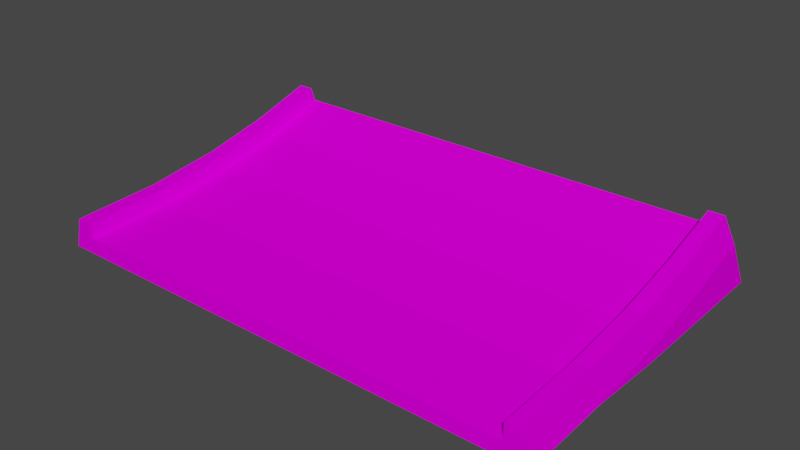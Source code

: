 # Source: jumpend_very_smol.blend  (saved by Blender 3.3.6; exported with 4.5.12 LTS)
import bpy
from mathutils import Matrix  # noqa: F401  (used for matrix-valued properties, if any)

bpy.ops.wm.read_factory_settings(use_empty=True)
scene = bpy.context.scene
scene.name = 'Scene'

# ---- collections
col_collection = bpy.data.collections.new('Collection'); scene.collection.children.link(col_collection)

# ---- images (referenced by path relative to the original .blend; pixels are not part of the script)
import os
ASSET_DIR = os.environ.get("B2B_ASSET_DIR", "")  # directory of the original .blend (textures are referenced by path, not embedded)
HERE = os.path.dirname(os.path.abspath(__file__))  # packed textures are extracted next to this script under _unpacked/

def load_image(name, relpath, width, height, colorspace="sRGB"):
    """Load a texture the original file referenced (path relative to the .blend, or extracted next to this script)."""
    p = next((c for c in (os.path.join(HERE, relpath), os.path.join(ASSET_DIR, relpath)) if relpath and os.path.exists(c)), "")
    if p:
        img = bpy.data.images.load(p, check_existing=True)
        img.name = name
    else:  # same state as the original file: an image datablock whose file is absent (Cycles renders it pink)
        img = bpy.data.images.new(name, width, height)
        img.source = "FILE"
        img.filepath = "//" + (relpath or name)
    img.colorspace_settings.name = colorspace
    return img
img_trackset00_trk_sidewall_sand_png_001 = load_image('trackset00_trk_sidewall_sand.png.001', 'trackset00_trk_sidewall_sand.png', 1024, 1024, 'sRGB')
img_trackset00_trk_startline_png_001 = load_image('trackset00_trk_startline.png.001', 'trackset00_trk_startline.png', 1024, 1024, 'sRGB')
img_trackset00_trk_c2_hill_png_001 = load_image('trackset00_trk_c2_hill.png.001', 'trackset00_trk_c2_hill.png', 1024, 1024, 'sRGB')
img_trackset00_trk_c2_inout_png_001 = load_image('trackset00_trk_c2_inout.png.001', 'trackset00_trk_c2_inout.png', 1024, 1024, 'sRGB')

# ---- materials (node trees are filled in below, after node groups)
mat_trackset00_trk_sidewall_sand = bpy.data.materials.new('trackset00_trk_sidewall_sand')
mat_trackset00_trk_sidewall_sand.alpha_threshold = 0.0
mat_trackset00_trk_sidewall_sand.use_transparent_shadow = False
mat_trackset00_trk_sidewall_sand.diffuse_color = (1.0, 1.0, 1.0, 1.0)
mat_trackset00_trk_sidewall_sand.roughness = 0.5
mat_trackset00_trk_startline = bpy.data.materials.new('trackset00_trk_startline')
mat_trackset00_trk_startline.alpha_threshold = 0.0
mat_trackset00_trk_startline.use_transparent_shadow = False
mat_trackset00_trk_startline.diffuse_color = (1.0, 1.0, 1.0, 1.0)
mat_trackset00_trk_startline.roughness = 0.5
mat_trackset00_trk_c2_hill = bpy.data.materials.new('trackset00_trk_c2_hill')
mat_trackset00_trk_c2_hill.alpha_threshold = 0.0
mat_trackset00_trk_c2_hill.use_transparent_shadow = False
mat_trackset00_trk_c2_hill.diffuse_color = (1.0, 1.0, 1.0, 1.0)
mat_trackset00_trk_c2_hill.roughness = 0.5
mat_trackset00_trk_c2_inout = bpy.data.materials.new('trackset00_trk_c2_inout')
mat_trackset00_trk_c2_inout.alpha_threshold = 0.0
mat_trackset00_trk_c2_inout.use_transparent_shadow = False
mat_trackset00_trk_c2_inout.diffuse_color = (1.0, 1.0, 1.0, 1.0)
mat_trackset00_trk_c2_inout.roughness = 0.5

# ---- material node trees
mat_trackset00_trk_sidewall_sand.use_nodes = True; mat_trackset00_trk_sidewall_sand.node_tree.nodes.clear()
_N = mat_trackset00_trk_sidewall_sand.node_tree.nodes; _L = mat_trackset00_trk_sidewall_sand.node_tree.links
n0 = _N.new('ShaderNodeBsdfDiffuse'); n0.name = 'Diffuse BSDF'; n0.location = (0, 0)
n1 = _N.new('ShaderNodeTexImage'); n1.name = 'Image Texture'; n1.location = (0, 0)
n1.image = img_trackset00_trk_sidewall_sand_png_001
n2 = _N.new('ShaderNodeOutputMaterial'); n2.name = 'Material Output'; n2.location = (0, 0)
_L.new(n0.outputs[0], n2.inputs[0])
_L.new(n1.outputs[0], n0.inputs[0])
n2.is_active_output = True
mat_trackset00_trk_startline.use_nodes = True; mat_trackset00_trk_startline.node_tree.nodes.clear()
_N = mat_trackset00_trk_startline.node_tree.nodes; _L = mat_trackset00_trk_startline.node_tree.links
n0 = _N.new('ShaderNodeBsdfDiffuse'); n0.name = 'Diffuse BSDF'; n0.location = (0, 0)
n1 = _N.new('ShaderNodeTexImage'); n1.name = 'Image Texture'; n1.location = (0, 0)
n1.image = img_trackset00_trk_startline_png_001
n2 = _N.new('ShaderNodeOutputMaterial'); n2.name = 'Material Output'; n2.location = (0, 0)
_L.new(n0.outputs[0], n2.inputs[0])
_L.new(n1.outputs[0], n0.inputs[0])
n2.is_active_output = True
mat_trackset00_trk_c2_hill.use_nodes = True; mat_trackset00_trk_c2_hill.node_tree.nodes.clear()
_N = mat_trackset00_trk_c2_hill.node_tree.nodes; _L = mat_trackset00_trk_c2_hill.node_tree.links
n0 = _N.new('ShaderNodeBsdfDiffuse'); n0.name = 'Diffuse BSDF'; n0.location = (0, 0)
n1 = _N.new('ShaderNodeTexImage'); n1.name = 'Image Texture'; n1.location = (0, 0)
n1.image = img_trackset00_trk_c2_hill_png_001
n2 = _N.new('ShaderNodeOutputMaterial'); n2.name = 'Material Output'; n2.location = (0, 0)
_L.new(n0.outputs[0], n2.inputs[0])
_L.new(n1.outputs[0], n0.inputs[0])
n2.is_active_output = True
mat_trackset00_trk_c2_inout.use_nodes = True; mat_trackset00_trk_c2_inout.node_tree.nodes.clear()
_N = mat_trackset00_trk_c2_inout.node_tree.nodes; _L = mat_trackset00_trk_c2_inout.node_tree.links
n0 = _N.new('ShaderNodeBsdfDiffuse'); n0.name = 'Diffuse BSDF'; n0.location = (0, 0)
n1 = _N.new('ShaderNodeTexImage'); n1.name = 'Image Texture'; n1.location = (0, 0)
n1.image = img_trackset00_trk_c2_inout_png_001
n2 = _N.new('ShaderNodeOutputMaterial'); n2.name = 'Material Output'; n2.location = (0, 0)
_L.new(n0.outputs[0], n2.inputs[0])
_L.new(n1.outputs[0], n0.inputs[0])
n2.is_active_output = True

# ---- world
world_world = bpy.data.worlds.new('World'); scene.world = world_world
world_world.use_nodes = True; world_world.node_tree.nodes.clear()
_N = world_world.node_tree.nodes; _L = world_world.node_tree.links
n0 = _N.new('ShaderNodeOutputWorld'); n0.name = 'World Output'; n0.location = (300, 300)
n1 = _N.new('ShaderNodeBackground'); n1.name = 'Background'; n1.location = (10, 300)
n1.inputs[0].default_value = (0.05088, 0.05088, 0.05088, 1.0)
_L.new(n1.outputs[0], n0.inputs[0])
n0.is_active_output = True
world_world.color = (0.05088, 0.05088, 0.05088)
world_world.use_sun_shadow = False
world_world.sun_shadow_jitter_overblur = 0.0

# ---- meshes
me_track17_pmd0_mesh_003 = bpy.data.meshes.new('TRACK17.PMD0.mesh.003')
me_track17_pmd0_mesh_003.from_pydata([(16.02, -11.47, 2.0), (16.52, -11.47, 1.192e-05), (15.02, -11.47, 1.0), (15.02, -11.47, 2.0), (-16.48, -11.47, 1.192e-05), (-15.98, -11.47, 2.0), (-14.98, -11.47, 2.0), (-14.98, -11.47, 1.0), (-16.5, -0.4537, 0.9213), (-16.5, 4.155, 1.943), (-16.0, 3.623, 3.862), (-16.0, -0.827, 2.875), (-16.0, 7.69, 5.108), (16.0, -5.809, 2.228), (16.5, -5.617, 0.2447), (16.0, -0.827, 2.875), (16.5, -0.4537, 0.9213), (16.0, 3.623, 3.862), (16.5, 4.155, 1.943), (16.0, 7.69, 5.108), (16.5, 8.347, 3.224), (15.0, -5.809, 2.228), (15.0, -0.827, 2.875), (15.0, 3.623, 3.862), (15.0, 7.69, 5.108), (15.0, -5.713, 1.232), (15.0, -0.6396, 1.893), (15.0, 3.89, 2.898), (-15.0, -5.809, 2.228), (-15.0, -5.713, 1.232), (-15.0, -0.827, 2.875), (-15.0, -0.6396, 1.893), (-15.0, 3.623, 3.862), (-15.0, 3.89, 2.898), (-15.0, 8.021, 4.164), (-16.0, -5.809, 2.228), (-16.5, -5.617, 0.2447), (16.5, 10.26, 2.384e-05), (16.5, 4.155, 2.384e-05), (16.5, -0.4537, 2.384e-05), (-16.5, 4.155, 0.0), (-16.5, 10.26, 0.0), (-16.5, -0.4537, 0.0), (15.0, 8.019, 4.169), (-16.5, 8.347, 3.224), (-15.0, 7.69, 5.113)], [], [(8, 11, 10, 9), (9, 10, 12, 44), (0, 1, 14, 13), (13, 14, 16, 15), (15, 16, 18, 17), (17, 18, 20, 19), (3, 0, 13, 21), (21, 13, 15, 22), (22, 15, 17, 23), (23, 17, 19, 24), (2, 3, 21, 25), (25, 21, 22, 26), (26, 22, 23, 27), (27, 23, 24, 43), (6, 7, 29, 28), (28, 29, 31, 30), (30, 31, 33, 32), (32, 33, 34, 45), (5, 6, 28, 35), (35, 28, 30, 11), (11, 30, 32, 10), (10, 32, 45, 12), (4, 5, 35, 36), (36, 35, 11, 8), (37, 20, 18, 38), (39, 38, 18, 16), (14, 39, 16), (44, 41, 40, 9), (40, 42, 8, 9), (42, 36, 8), (37, 41, 44, 20), (31, 26, 27, 33), (33, 27, 43, 34), (7, 2, 25, 29), (29, 25, 26, 31), (1, 4, 36, 14), (14, 36, 42, 39), (42, 40, 38, 39), (37, 38, 40, 41)])
me_track17_pmd0_mesh_003.polygons.foreach_set('material_index', [0, 0, 0, 0, 0, 0, 0, 0, 0, 0, 0, 0, 0, 0, 0, 0, 0, 0, 0, 0, 0, 0, 0, 0, 1, 1, 1, 1, 1, 1, 1, 2, 2, 3, 3, 1, 1, 1, 1])
_uv = me_track17_pmd0_mesh_003.uv_layers.new(name='UVMap')
_uv.uv.foreach_set('vector', [0.75, 0.3333, 0.5, 0.3333, 0.5, 0.0, 0.75, 0.0, 0.75, 1.0, 0.5, 1.0, 0.5, 0.6667, 0.75, 0.6667, 0.5, 1.0, 0.75, 1.0, 0.75, 0.6667, 0.5, 0.6667, 0.5, 0.6667, 0.75, 0.6667, 0.75, 0.3333, 0.5, 0.3333, 0.5, 0.3333, 0.75, 0.3333, 0.75, 0.0, 0.5, 0.0, 0.5, 1.0, 0.75, 1.0, 0.75, 0.6667, 0.5, 0.6667, 0.5, 1.0, 0.25, 1.0, 0.25, 0.6667, 0.5, 0.6667, 0.5, 0.6667, 0.25, 0.6667, 0.25, 0.3333, 0.5, 0.3333, 0.5, 0.3333, 0.25, 0.3333, 0.25, 0.0, 0.5, 0.0, 0.25, 1.0, 0.5, 1.0, 0.5, 0.6667, 0.25, 0.6667, 0.0, 1.0, 0.25, 1.0, 0.25, 0.6667, 0.0, 0.6667, 0.0, 0.6667, 0.25, 0.6667, 0.25, 0.3333, 0.0, 0.3333, 0.0, 0.3333, 0.25, 0.3333, 0.25, 0.0, 0.0, 0.0, 0.0, 1.0, 0.25, 1.0, 0.25, 0.6667, 0.0, 0.6667, 0.25, 0.0, 0.0, 0.0, 0.0, 0.3333, 0.25, 0.3333, 0.25, 0.3333, 0.0, 0.3333, 0.0, 0.6667, 0.25, 0.6667, 0.25, 0.6667, 0.0, 0.6667, 0.0, 1.0, 0.25, 1.0, 0.25, 0.0, 0.0, 0.0, 0.0, 0.3333, 0.25, 0.3333, 0.25, 1.0, 0.5, 1.0, 0.5, 0.6667, 0.25, 0.6667, 0.25, 0.6667, 0.5, 0.6667, 0.5, 0.3333, 0.25, 0.3333, 0.25, 0.3333, 0.5, 0.3333, 0.5, 0.0, 0.25, 0.0, 0.25, 1.0, 0.5, 1.0, 0.5, 0.6667, 0.25, 0.6667, 0.75, 1.0, 0.5, 1.0, 0.5, 0.6667, 0.75, 0.6667, 0.75, 0.6667, 0.5, 0.6667, 0.5, 0.3333, 0.75, 0.3333, 0.9958, 0.002598, 0.8436, 0.3739, 0.6819, 0.2515, 0.7451, 0.002598, 0.514, 0.002598, 0.7451, 0.002598, 0.6819, 0.2515, 0.4798, 0.1333, 0.2629, 0.002598, 0.514, 0.002598, 0.4798, 0.1333, 0.8436, 0.3739, 0.9958, 0.002598, 0.7451, 0.002598, 0.6819, 0.2515, 0.7451, 0.002598, 0.514, 0.002598, 0.4798, 0.1333, 0.6819, 0.2515, 0.514, 0.002598, 0.2524, 0.04901, 0.4798, 0.1333, 0.9969, 0.6302, 0.752, 0.6302, 0.752, 0.9982, 0.9969, 0.9982, 1.0, 1.0, 0.0, 1.0, 0.0, 0.5, 1.0, 0.5, 1.0, 1.5, 0.0, 1.5, 0.0, 1.0, 1.0, 1.0, 1.0, 1.0, 0.0, 1.0, 0.0, 0.8333, 1.0, 0.8333, 1.0, 0.8333, 0.0, 0.8333, 0.0, 0.6667, 1.0, 0.6667, 0.1261, 0.3535, 0.4056, 0.3535, 0.4058, 0.3562, 0.1262, 0.3562, 0.1262, 0.3562, 0.4058, 0.3562, 0.4058, 0.3586, 0.1262, 0.3586, 0.4058, 0.3586, 0.4058, 0.3607, 0.1262, 0.3607, 0.1262, 0.3586, 0.1262, 0.3635, 0.1262, 0.3607, 0.4058, 0.3607, 0.4058, 0.3635])
me_track17_pmd0_mesh_003.materials.append(mat_trackset00_trk_sidewall_sand)
me_track17_pmd0_mesh_003.materials.append(mat_trackset00_trk_startline)
me_track17_pmd0_mesh_003.materials.append(mat_trackset00_trk_c2_hill)
me_track17_pmd0_mesh_003.materials.append(mat_trackset00_trk_c2_inout)
me_track17_pmd0_mesh_003.use_remesh_preserve_volume = False
me_track17_pmd0_mesh_003.use_remesh_preserve_attributes = False
me_track17_pmd0_mesh_003.use_mirror_vertex_groups = False
me_track17_pmd0_mesh_003.update()
me_track17_pmd0_mesh_001 = bpy.data.meshes.new('TRACK17.PMD0.mesh.001')
me_track17_pmd0_mesh_001.from_pydata([(16.02, -11.47, 2.0), (16.52, -11.47, 1.192e-05), (15.02, -11.47, 1.0), (15.02, -11.47, 2.0), (-16.48, -11.47, 1.192e-05), (-15.98, -11.47, 2.0), (-14.98, -11.47, 2.0), (-14.98, -11.47, 1.0)], [], [(7, 6, 5, 4), (1, 0, 3, 2), (1, 2, 7, 4)])
me_track17_pmd0_mesh_001.polygons.foreach_set('material_index', [1, 1, 1])
_uv = me_track17_pmd0_mesh_001.uv_layers.new(name='UVMap')
_uv.uv.foreach_set('vector', [0.4516, 0.3227, 0.4602, 0.3726, 0.4858, 0.3731, 0.4943, 0.2704, 0.4943, 0.2704, 0.4858, 0.3731, 0.4602, 0.3726, 0.4516, 0.3227, 0.4697, 0.2715, 0.4507, 0.3349, 0.04274, 0.3351, 0.02285, 0.2716])
me_track17_pmd0_mesh_001.materials.append(mat_trackset00_trk_sidewall_sand)
me_track17_pmd0_mesh_001.materials.append(mat_trackset00_trk_startline)
me_track17_pmd0_mesh_001.materials.append(mat_trackset00_trk_c2_hill)
me_track17_pmd0_mesh_001.materials.append(mat_trackset00_trk_c2_inout)
me_track17_pmd0_mesh_001.use_remesh_preserve_volume = False
me_track17_pmd0_mesh_001.use_remesh_preserve_attributes = False
me_track17_pmd0_mesh_001.use_mirror_vertex_groups = False
me_track17_pmd0_mesh_001.update()
me_track17_pmd0_mesh_002 = bpy.data.meshes.new('TRACK17.PMD0.mesh.002')
me_track17_pmd0_mesh_002.from_pydata([(-16.0, 7.69, 5.108), (16.0, 7.69, 5.108), (16.5, 8.347, 3.224), (15.0, 7.69, 5.108), (-15.0, 8.021, 4.164), (15.0, 8.019, 4.169), (-16.5, 8.347, 3.224), (-15.0, 7.69, 5.113)], [], [(4, 6, 0, 7), (2, 5, 3, 1), (2, 6, 4, 5)])
me_track17_pmd0_mesh_002.polygons.foreach_set('material_index', [1, 1, 1])
_uv = me_track17_pmd0_mesh_002.uv_layers.new(name='UVMap')
_uv.uv.foreach_set('vector', [0.4516, 0.3227, 0.4943, 0.2704, 0.4858, 0.3731, 0.4602, 0.3726, 0.4943, 0.2704, 0.4516, 0.3227, 0.4602, 0.3726, 0.4858, 0.3731, 0.4697, 0.2715, 0.02285, 0.2716, 0.04274, 0.3351, 0.4507, 0.3349])
me_track17_pmd0_mesh_002.materials.append(mat_trackset00_trk_sidewall_sand)
me_track17_pmd0_mesh_002.materials.append(mat_trackset00_trk_startline)
me_track17_pmd0_mesh_002.materials.append(mat_trackset00_trk_c2_hill)
me_track17_pmd0_mesh_002.materials.append(mat_trackset00_trk_c2_inout)
me_track17_pmd0_mesh_002.use_remesh_preserve_volume = False
me_track17_pmd0_mesh_002.use_remesh_preserve_attributes = False
me_track17_pmd0_mesh_002.use_mirror_vertex_groups = False
me_track17_pmd0_mesh_002.update()

# ---- objects
ob_main = bpy.data.objects.new('main', me_track17_pmd0_mesh_003)
ob_w = bpy.data.objects.new('w', None)
ob_w2 = bpy.data.objects.new('w2', None)
ob_empty_002 = bpy.data.objects.new('Empty.002', None)
ob_empty_003 = bpy.data.objects.new('Empty.003', None)
ob_empty_004 = bpy.data.objects.new('Empty.004', None)
ob_empty_005 = bpy.data.objects.new('Empty.005', None)
ob_empty_006 = bpy.data.objects.new('Empty.006', None)
ob_empty_007 = bpy.data.objects.new('Empty.007', None)
ob_enda = bpy.data.objects.new('endA', me_track17_pmd0_mesh_001)
ob_endb = bpy.data.objects.new('endB', me_track17_pmd0_mesh_002)

# ---- transforms, parenting, visibility, modifiers, constraints
ob_main.location = (0.0, 0.0, 0.0)
ob_main.lineart.crease_threshold = 0.0
ob_w.location = (0.01514, -11.47, 1.192e-05)
ob_w2.location = (-0.002538, 8.347, 3.224)
ob_w2.rotation_euler = (0.3377, -0.0, 0.0)
ob_empty_002.parent = ob_empty_006
ob_empty_002.matrix_parent_inverse = Matrix(((1.0, -0.0, 0.0, 2.735e-06), (-0.0, 1.0, -0.0, 0.0), (0.0, 0.0, 1.0, -0.0), (-0.0, 0.0, -0.0, 1.0)))
ob_empty_002.location = (-14.98, -10.95, 1.0)
ob_empty_003.parent = ob_empty_006
ob_empty_003.matrix_parent_inverse = Matrix(((1.0, -0.0, 0.0, 2.735e-06), (-0.0, 1.0, -0.0, 0.0), (0.0, 0.0, 1.0, -0.0), (-0.0, 0.0, -0.0, 1.0)))
ob_empty_003.location = (-15.0, 7.195, 4.164)
ob_empty_004.parent = ob_empty_007
ob_empty_004.matrix_parent_inverse = Matrix(((1.0, -0.0, 0.0, 2.735e-06), (-0.0, 1.0, -0.0, 0.0), (0.0, 0.0, 1.0, -0.0), (-0.0, 0.0, -0.0, 1.0)))
ob_empty_004.location = (15.02, -11.01, 1.0)
ob_empty_005.parent = ob_empty_007
ob_empty_005.matrix_parent_inverse = Matrix(((1.0, -0.0, 0.0, 2.735e-06), (-0.0, 1.0, -0.0, 0.0), (0.0, 0.0, 1.0, -0.0), (-0.0, 0.0, -0.0, 1.0)))
ob_empty_005.location = (15.0, 7.576, 4.169)
ob_empty_006.parent = ob_w
ob_empty_006.matrix_parent_inverse = Matrix(((1.0, -0.0, -0.0, -0.01514), (-0.0, 1.0, 0.0, 11.47), (-0.0, -0.0, 1.0, -1.192e-05), (-0.0, 0.0, -0.0, 1.0)))
ob_empty_006.location = (-2.735e-06, 0.0, 0.0)
ob_empty_007.parent = ob_w
ob_empty_007.matrix_parent_inverse = Matrix(((1.0, -0.0, -0.0, -0.01514), (-0.0, 1.0, 0.0, 11.47), (-0.0, -0.0, 1.0, -1.192e-05), (-0.0, 0.0, -0.0, 1.0)))
ob_empty_007.location = (-2.735e-06, 0.0, 0.0)
ob_enda.parent = ob_main
ob_enda.location = (0.0, 0.0, 0.0)
ob_enda.lineart.crease_threshold = 0.0
ob_endb.parent = ob_main
ob_endb.location = (0.0, 0.0, 0.0)
ob_endb.lineart.crease_threshold = 0.0

# ---- collection membership
col_collection.objects.link(ob_main)
col_collection.objects.link(ob_w)
col_collection.objects.link(ob_w2)
col_collection.objects.link(ob_empty_002)
col_collection.objects.link(ob_empty_003)
col_collection.objects.link(ob_empty_004)
col_collection.objects.link(ob_empty_005)
col_collection.objects.link(ob_empty_006)
col_collection.objects.link(ob_empty_007)
col_collection.objects.link(ob_enda)
col_collection.objects.link(ob_endb)

# ---- scene / render settings (as saved in the file)
scene.frame_start = 1; scene.frame_end = 250; scene.frame_set(1)
scene.render.engine = 'BLENDER_EEVEE_NEXT'
scene.cycles.sampling_pattern = 'TABULATED_SOBOL'
scene.cycles.use_light_tree = False
scene.view_settings.view_transform = 'Filmic'
bpy.context.view_layer.update()

# ---- added for rendering (the .blend has no active camera and no usable light): camera, sun
cam_auto = bpy.data.cameras.new('AutoCamera')
cam_auto.lens = 50.0
cam_auto.sensor_width = 36.0
cam_auto.clip_end = 1000.0
ob_auto_camera = bpy.data.objects.new('AutoCamera', cam_auto)
scene.collection.objects.link(ob_auto_camera)
ob_auto_camera.location = (36.8813, -44.8561, 32.0566)
ob_auto_camera.rotation_euler = (1.09748, -7.21219e-08, 0.694738)
scene.camera = ob_auto_camera
light_auto_sun = bpy.data.lights.new('AutoSun', 'SUN')
light_auto_sun.energy = 3.0
light_auto_sun.angle = 0.0523599
ob_auto_sun = bpy.data.objects.new('AutoSun', light_auto_sun)
scene.collection.objects.link(ob_auto_sun)
ob_auto_sun.rotation_euler = (0.872665, 0.174533, 0.523599)
bpy.context.view_layer.update()
